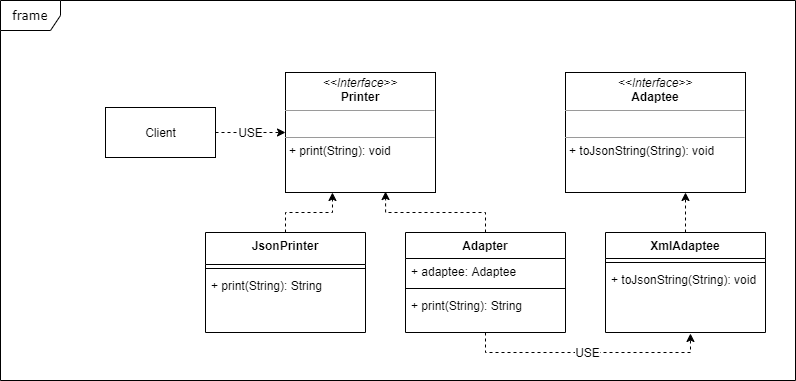

The diagram above was exported from draw.io. Its source (the exported page's mxGraphModel, read from the mxfile embedded in the PNG):
<mxGraphModel dx="1345" dy="802" grid="1" gridSize="10" guides="1" tooltips="1" connect="1" arrows="1" fold="1" page="1" pageScale="1" pageWidth="850" pageHeight="1100" background="none" math="0" shadow="0">
  <root>
    <mxCell id="0" />
    <mxCell id="1" parent="0" />
    <mxCell id="17acba5748e5396b-1" value="frame" style="shape=umlFrame;whiteSpace=wrap;html=1;rounded=0;shadow=0;comic=0;labelBackgroundColor=none;strokeWidth=1;fontFamily=Verdana;fontSize=10;align=center;" parent="1" vertex="1">
      <mxGeometry x="15" y="10" width="795" height="380" as="geometry" />
    </mxCell>
    <mxCell id="5d2195bd80daf111-18" value="&lt;p style=&quot;margin: 0px ; margin-top: 4px ; text-align: center&quot;&gt;&lt;i&gt;&amp;lt;&amp;lt;Interface&amp;gt;&amp;gt;&lt;/i&gt;&lt;br&gt;&lt;b&gt;Adaptee&lt;/b&gt;&lt;br&gt;&lt;/p&gt;&lt;hr size=&quot;1&quot;&gt;&lt;p style=&quot;margin: 0px ; margin-left: 4px&quot;&gt;&lt;br&gt;&lt;/p&gt;&lt;hr size=&quot;1&quot;&gt;&lt;p style=&quot;margin: 0px ; margin-left: 4px&quot;&gt;+ toJsonString(String): void&lt;br&gt;&lt;/p&gt;" style="verticalAlign=top;align=left;overflow=fill;fontSize=12;fontFamily=Helvetica;html=1;rounded=0;shadow=0;comic=0;labelBackgroundColor=none;strokeWidth=1" parent="1" vertex="1">
      <mxGeometry x="580" y="82" width="180" height="120" as="geometry" />
    </mxCell>
    <mxCell id="5d2195bd80daf111-19" value="&lt;p style=&quot;margin: 0px ; margin-top: 4px ; text-align: center&quot;&gt;&lt;i&gt;&amp;lt;&amp;lt;Interface&amp;gt;&amp;gt;&lt;/i&gt;&lt;br&gt;&lt;b&gt;Printer&lt;/b&gt;&lt;br&gt;&lt;/p&gt;&lt;hr size=&quot;1&quot;&gt;&lt;p style=&quot;margin: 0px ; margin-left: 4px&quot;&gt;&lt;br&gt;&lt;/p&gt;&lt;hr size=&quot;1&quot;&gt;&lt;p style=&quot;margin: 0px ; margin-left: 4px&quot;&gt;+ print(String): void&lt;br&gt;&lt;/p&gt;" style="verticalAlign=top;align=left;overflow=fill;fontSize=12;fontFamily=Helvetica;html=1;rounded=0;shadow=0;comic=0;labelBackgroundColor=none;strokeWidth=1" parent="1" vertex="1">
      <mxGeometry x="300" y="82" width="150" height="120" as="geometry" />
    </mxCell>
    <mxCell id="WmHV_YUJKeKFUOZs4jTI-13" style="edgeStyle=orthogonalEdgeStyle;rounded=0;orthogonalLoop=1;jettySize=auto;html=1;exitX=0.5;exitY=0;exitDx=0;exitDy=0;entryX=0.313;entryY=1;entryDx=0;entryDy=0;entryPerimeter=0;jumpStyle=none;dashed=1;" parent="1" source="WmHV_YUJKeKFUOZs4jTI-1" target="5d2195bd80daf111-19" edge="1">
      <mxGeometry relative="1" as="geometry" />
    </mxCell>
    <mxCell id="WmHV_YUJKeKFUOZs4jTI-1" value="JsonPrinter" style="swimlane;fontStyle=1;align=center;verticalAlign=top;childLayout=stackLayout;horizontal=1;startSize=32;horizontalStack=0;resizeParent=1;resizeParentMax=0;resizeLast=0;collapsible=1;marginBottom=0;" parent="1" vertex="1">
      <mxGeometry x="220" y="242" width="160" height="100" as="geometry" />
    </mxCell>
    <mxCell id="WmHV_YUJKeKFUOZs4jTI-3" value="" style="line;strokeWidth=1;fillColor=none;align=left;verticalAlign=middle;spacingTop=-1;spacingLeft=3;spacingRight=3;rotatable=0;labelPosition=right;points=[];portConstraint=eastwest;" parent="WmHV_YUJKeKFUOZs4jTI-1" vertex="1">
      <mxGeometry y="32" width="160" height="8" as="geometry" />
    </mxCell>
    <mxCell id="WmHV_YUJKeKFUOZs4jTI-4" value="+ print(String): String" style="text;strokeColor=none;fillColor=none;align=left;verticalAlign=top;spacingLeft=4;spacingRight=4;overflow=hidden;rotatable=0;points=[[0,0.5],[1,0.5]];portConstraint=eastwest;" parent="WmHV_YUJKeKFUOZs4jTI-1" vertex="1">
      <mxGeometry y="40" width="160" height="60" as="geometry" />
    </mxCell>
    <mxCell id="WmHV_YUJKeKFUOZs4jTI-16" style="edgeStyle=orthogonalEdgeStyle;rounded=0;jumpStyle=none;orthogonalLoop=1;jettySize=auto;html=1;exitX=0.5;exitY=0;exitDx=0;exitDy=0;dashed=1;" parent="1" source="WmHV_YUJKeKFUOZs4jTI-5" edge="1">
      <mxGeometry relative="1" as="geometry">
        <mxPoint x="700" y="202" as="targetPoint" />
        <Array as="points">
          <mxPoint x="700" y="202" />
        </Array>
      </mxGeometry>
    </mxCell>
    <mxCell id="WmHV_YUJKeKFUOZs4jTI-5" value="XmlAdaptee" style="swimlane;fontStyle=1;align=center;verticalAlign=top;childLayout=stackLayout;horizontal=1;startSize=26;horizontalStack=0;resizeParent=1;resizeParentMax=0;resizeLast=0;collapsible=1;marginBottom=0;" parent="1" vertex="1">
      <mxGeometry x="620" y="242" width="160" height="100" as="geometry" />
    </mxCell>
    <mxCell id="WmHV_YUJKeKFUOZs4jTI-7" value="" style="line;strokeWidth=1;fillColor=none;align=left;verticalAlign=middle;spacingTop=-1;spacingLeft=3;spacingRight=3;rotatable=0;labelPosition=right;points=[];portConstraint=eastwest;" parent="WmHV_YUJKeKFUOZs4jTI-5" vertex="1">
      <mxGeometry y="26" width="160" height="8" as="geometry" />
    </mxCell>
    <mxCell id="WmHV_YUJKeKFUOZs4jTI-8" value="+ toJsonString(String): void" style="text;strokeColor=none;fillColor=none;align=left;verticalAlign=top;spacingLeft=4;spacingRight=4;overflow=hidden;rotatable=0;points=[[0,0.5],[1,0.5]];portConstraint=eastwest;" parent="WmHV_YUJKeKFUOZs4jTI-5" vertex="1">
      <mxGeometry y="34" width="160" height="66" as="geometry" />
    </mxCell>
    <mxCell id="WmHV_YUJKeKFUOZs4jTI-14" style="edgeStyle=orthogonalEdgeStyle;rounded=0;orthogonalLoop=1;jettySize=auto;html=1;exitX=0.5;exitY=0;exitDx=0;exitDy=0;entryX=0.667;entryY=0.992;entryDx=0;entryDy=0;entryPerimeter=0;dashed=1;" parent="1" source="WmHV_YUJKeKFUOZs4jTI-9" target="5d2195bd80daf111-19" edge="1">
      <mxGeometry relative="1" as="geometry" />
    </mxCell>
    <mxCell id="WmHV_YUJKeKFUOZs4jTI-19" value="USE" style="edgeStyle=orthogonalEdgeStyle;rounded=0;jumpStyle=none;orthogonalLoop=1;jettySize=auto;html=1;entryX=0.531;entryY=1.015;entryDx=0;entryDy=0;entryPerimeter=0;dashed=1;" parent="1" source="WmHV_YUJKeKFUOZs4jTI-9" target="WmHV_YUJKeKFUOZs4jTI-8" edge="1">
      <mxGeometry relative="1" as="geometry">
        <Array as="points">
          <mxPoint x="500" y="362" />
          <mxPoint x="705" y="362" />
        </Array>
      </mxGeometry>
    </mxCell>
    <mxCell id="WmHV_YUJKeKFUOZs4jTI-9" value="Adapter" style="swimlane;fontStyle=1;align=center;verticalAlign=top;childLayout=stackLayout;horizontal=1;startSize=26;horizontalStack=0;resizeParent=1;resizeParentMax=0;resizeLast=0;collapsible=1;marginBottom=0;" parent="1" vertex="1">
      <mxGeometry x="420" y="242" width="160" height="100" as="geometry" />
    </mxCell>
    <mxCell id="WmHV_YUJKeKFUOZs4jTI-10" value="+ adaptee: Adaptee" style="text;strokeColor=none;fillColor=none;align=left;verticalAlign=top;spacingLeft=4;spacingRight=4;overflow=hidden;rotatable=0;points=[[0,0.5],[1,0.5]];portConstraint=eastwest;" parent="WmHV_YUJKeKFUOZs4jTI-9" vertex="1">
      <mxGeometry y="26" width="160" height="26" as="geometry" />
    </mxCell>
    <mxCell id="WmHV_YUJKeKFUOZs4jTI-11" value="" style="line;strokeWidth=1;fillColor=none;align=left;verticalAlign=middle;spacingTop=-1;spacingLeft=3;spacingRight=3;rotatable=0;labelPosition=right;points=[];portConstraint=eastwest;" parent="WmHV_YUJKeKFUOZs4jTI-9" vertex="1">
      <mxGeometry y="52" width="160" height="8" as="geometry" />
    </mxCell>
    <mxCell id="WmHV_YUJKeKFUOZs4jTI-12" value="+ print(String): String" style="text;strokeColor=none;fillColor=none;align=left;verticalAlign=top;spacingLeft=4;spacingRight=4;overflow=hidden;rotatable=0;points=[[0,0.5],[1,0.5]];portConstraint=eastwest;" parent="WmHV_YUJKeKFUOZs4jTI-9" vertex="1">
      <mxGeometry y="60" width="160" height="40" as="geometry" />
    </mxCell>
    <mxCell id="WmHV_YUJKeKFUOZs4jTI-18" value="USE" style="edgeStyle=orthogonalEdgeStyle;rounded=0;jumpStyle=none;orthogonalLoop=1;jettySize=auto;html=1;dashed=1;" parent="1" source="WmHV_YUJKeKFUOZs4jTI-17" target="5d2195bd80daf111-19" edge="1">
      <mxGeometry relative="1" as="geometry" />
    </mxCell>
    <mxCell id="WmHV_YUJKeKFUOZs4jTI-17" value="Client" style="html=1;" parent="1" vertex="1">
      <mxGeometry x="120" y="117" width="110" height="50" as="geometry" />
    </mxCell>
  </root>
</mxGraphModel>